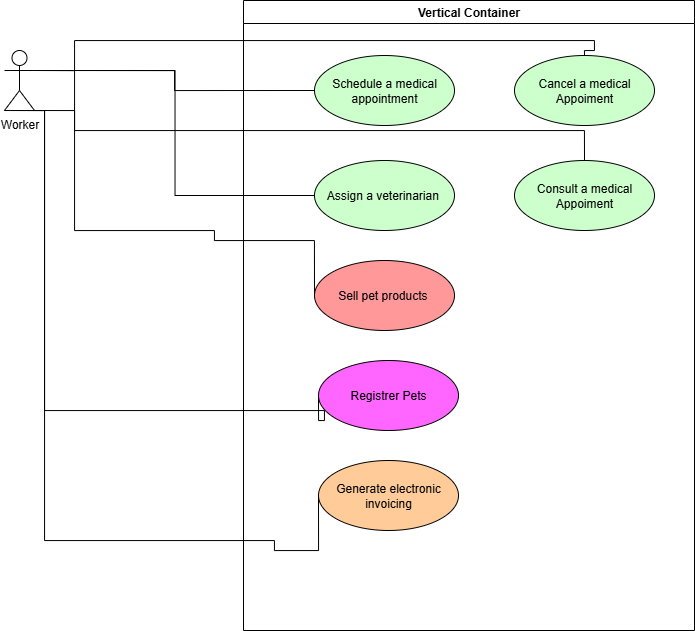

The diagram above was exported from draw.io. Its source (the exported page's mxGraphModel, read from the mxfile embedded in the PNG):
<mxGraphModel dx="979" dy="449" grid="1" gridSize="10" guides="1" tooltips="1" connect="1" arrows="1" fold="1" page="1" pageScale="1" pageWidth="827" pageHeight="1169" math="0" shadow="0">
  <root>
    <mxCell id="0" />
    <mxCell id="1" parent="0" />
    <mxCell id="FIpXqNlKcXM5WTvJ3yNa-1" value="Worker" style="shape=umlActor;verticalLabelPosition=bottom;verticalAlign=top;html=1;outlineConnect=0;" vertex="1" parent="1">
      <mxGeometry x="30" y="220" width="30" height="60" as="geometry" />
    </mxCell>
    <mxCell id="FIpXqNlKcXM5WTvJ3yNa-2" value="Vertical Container" style="swimlane;whiteSpace=wrap;html=1;" vertex="1" parent="1">
      <mxGeometry x="269" y="170" width="451" height="630" as="geometry" />
    </mxCell>
    <mxCell id="FIpXqNlKcXM5WTvJ3yNa-5" value="Schedule a medical appointment" style="ellipse;whiteSpace=wrap;html=1;fillColor=#CCFFCC;" vertex="1" parent="FIpXqNlKcXM5WTvJ3yNa-2">
      <mxGeometry x="71" y="55" width="140" height="70" as="geometry" />
    </mxCell>
    <mxCell id="FIpXqNlKcXM5WTvJ3yNa-4" value="Sell pet products&amp;nbsp;" style="ellipse;whiteSpace=wrap;html=1;fillColor=#FF9999;" vertex="1" parent="FIpXqNlKcXM5WTvJ3yNa-2">
      <mxGeometry x="71" y="260" width="140" height="70" as="geometry" />
    </mxCell>
    <mxCell id="FIpXqNlKcXM5WTvJ3yNa-6" value="Registrer Pets" style="ellipse;whiteSpace=wrap;html=1;fillColor=#FF66FF;" vertex="1" parent="FIpXqNlKcXM5WTvJ3yNa-2">
      <mxGeometry x="75" y="360" width="140" height="70" as="geometry" />
    </mxCell>
    <mxCell id="FIpXqNlKcXM5WTvJ3yNa-7" value="Generate electronic invoicing" style="ellipse;whiteSpace=wrap;html=1;fillColor=#FFCC99;" vertex="1" parent="FIpXqNlKcXM5WTvJ3yNa-2">
      <mxGeometry x="75" y="460" width="140" height="70" as="geometry" />
    </mxCell>
    <mxCell id="FIpXqNlKcXM5WTvJ3yNa-8" value="Cancel a medical Appoiment" style="ellipse;whiteSpace=wrap;html=1;fillColor=#CCFFCC;" vertex="1" parent="FIpXqNlKcXM5WTvJ3yNa-2">
      <mxGeometry x="271" y="55" width="140" height="70" as="geometry" />
    </mxCell>
    <mxCell id="FIpXqNlKcXM5WTvJ3yNa-11" value="Consult a medical Appoiment" style="ellipse;whiteSpace=wrap;html=1;fillColor=#CCFFCC;" vertex="1" parent="FIpXqNlKcXM5WTvJ3yNa-2">
      <mxGeometry x="271" y="160" width="140" height="70" as="geometry" />
    </mxCell>
    <mxCell id="FIpXqNlKcXM5WTvJ3yNa-3" value="Assign a veterinarian&amp;nbsp;" style="ellipse;whiteSpace=wrap;html=1;fillColor=#CCFFCC;" vertex="1" parent="1">
      <mxGeometry x="340" y="330" width="140" height="70" as="geometry" />
    </mxCell>
    <mxCell id="FIpXqNlKcXM5WTvJ3yNa-13" value="" style="endArrow=none;html=1;edgeStyle=orthogonalEdgeStyle;rounded=0;entryX=0;entryY=0.5;entryDx=0;entryDy=0;exitX=1;exitY=0.3333333333333333;exitDx=0;exitDy=0;exitPerimeter=0;" edge="1" parent="1" source="FIpXqNlKcXM5WTvJ3yNa-1" target="FIpXqNlKcXM5WTvJ3yNa-5">
      <mxGeometry relative="1" as="geometry">
        <mxPoint x="120" y="259.5" as="sourcePoint" />
        <mxPoint x="280" y="259.5" as="targetPoint" />
      </mxGeometry>
    </mxCell>
    <mxCell id="FIpXqNlKcXM5WTvJ3yNa-16" value="" style="endArrow=none;html=1;edgeStyle=orthogonalEdgeStyle;rounded=0;entryX=0;entryY=0.5;entryDx=0;entryDy=0;" edge="1" parent="1" target="FIpXqNlKcXM5WTvJ3yNa-3">
      <mxGeometry relative="1" as="geometry">
        <mxPoint x="60" y="240" as="sourcePoint" />
        <mxPoint x="460" y="310" as="targetPoint" />
      </mxGeometry>
    </mxCell>
    <mxCell id="FIpXqNlKcXM5WTvJ3yNa-17" value="" style="endArrow=none;html=1;edgeStyle=orthogonalEdgeStyle;rounded=0;entryX=0;entryY=0.5;entryDx=0;entryDy=0;exitX=1;exitY=1;exitDx=0;exitDy=0;exitPerimeter=0;" edge="1" parent="1" source="FIpXqNlKcXM5WTvJ3yNa-1" target="FIpXqNlKcXM5WTvJ3yNa-4">
      <mxGeometry relative="1" as="geometry">
        <mxPoint x="170" y="400" as="sourcePoint" />
        <mxPoint x="410" y="410" as="targetPoint" />
        <Array as="points">
          <mxPoint x="100" y="400" />
          <mxPoint x="240" y="400" />
          <mxPoint x="240" y="410" />
          <mxPoint x="340" y="410" />
        </Array>
      </mxGeometry>
    </mxCell>
    <mxCell id="FIpXqNlKcXM5WTvJ3yNa-19" value="" style="endArrow=none;html=1;edgeStyle=orthogonalEdgeStyle;rounded=0;entryX=0.5;entryY=0;entryDx=0;entryDy=0;exitX=1;exitY=0.3333333333333333;exitDx=0;exitDy=0;exitPerimeter=0;" edge="1" parent="1" source="FIpXqNlKcXM5WTvJ3yNa-1" target="FIpXqNlKcXM5WTvJ3yNa-8">
      <mxGeometry relative="1" as="geometry">
        <mxPoint x="120" y="210" as="sourcePoint" />
        <mxPoint x="360" y="220" as="targetPoint" />
        <Array as="points">
          <mxPoint x="100" y="210" />
          <mxPoint x="620" y="210" />
          <mxPoint x="620" y="220" />
          <mxPoint x="610" y="220" />
        </Array>
      </mxGeometry>
    </mxCell>
    <mxCell id="FIpXqNlKcXM5WTvJ3yNa-20" value="" style="endArrow=none;html=1;edgeStyle=orthogonalEdgeStyle;rounded=0;entryX=0.5;entryY=0;entryDx=0;entryDy=0;exitX=1;exitY=0.3333333333333333;exitDx=0;exitDy=0;exitPerimeter=0;" edge="1" parent="1" source="FIpXqNlKcXM5WTvJ3yNa-1" target="FIpXqNlKcXM5WTvJ3yNa-11">
      <mxGeometry relative="1" as="geometry">
        <mxPoint x="180" y="300" as="sourcePoint" />
        <mxPoint x="420" y="310" as="targetPoint" />
        <Array as="points">
          <mxPoint x="100" y="300" />
          <mxPoint x="610" y="300" />
        </Array>
      </mxGeometry>
    </mxCell>
    <mxCell id="FIpXqNlKcXM5WTvJ3yNa-21" value="" style="endArrow=none;html=1;edgeStyle=orthogonalEdgeStyle;rounded=0;entryX=0;entryY=0.5;entryDx=0;entryDy=0;exitX=0;exitY=1;exitDx=0;exitDy=0;exitPerimeter=0;" edge="1" parent="1" source="FIpXqNlKcXM5WTvJ3yNa-1" target="FIpXqNlKcXM5WTvJ3yNa-6">
      <mxGeometry relative="1" as="geometry">
        <mxPoint x="280" y="580" as="sourcePoint" />
        <mxPoint x="520" y="590" as="targetPoint" />
        <Array as="points">
          <mxPoint x="70" y="580" />
          <mxPoint x="350" y="580" />
          <mxPoint x="350" y="590" />
          <mxPoint x="344" y="590" />
        </Array>
      </mxGeometry>
    </mxCell>
    <mxCell id="FIpXqNlKcXM5WTvJ3yNa-22" value="" style="endArrow=none;html=1;edgeStyle=orthogonalEdgeStyle;rounded=0;entryX=0;entryY=0.5;entryDx=0;entryDy=0;exitX=0;exitY=1;exitDx=0;exitDy=0;exitPerimeter=0;" edge="1" parent="1" source="FIpXqNlKcXM5WTvJ3yNa-1" target="FIpXqNlKcXM5WTvJ3yNa-7">
      <mxGeometry relative="1" as="geometry">
        <mxPoint x="170" y="670" as="sourcePoint" />
        <mxPoint x="550" y="720" as="targetPoint" />
        <Array as="points">
          <mxPoint x="70" y="710" />
          <mxPoint x="300" y="710" />
          <mxPoint x="300" y="720" />
          <mxPoint x="344" y="720" />
        </Array>
      </mxGeometry>
    </mxCell>
  </root>
</mxGraphModel>